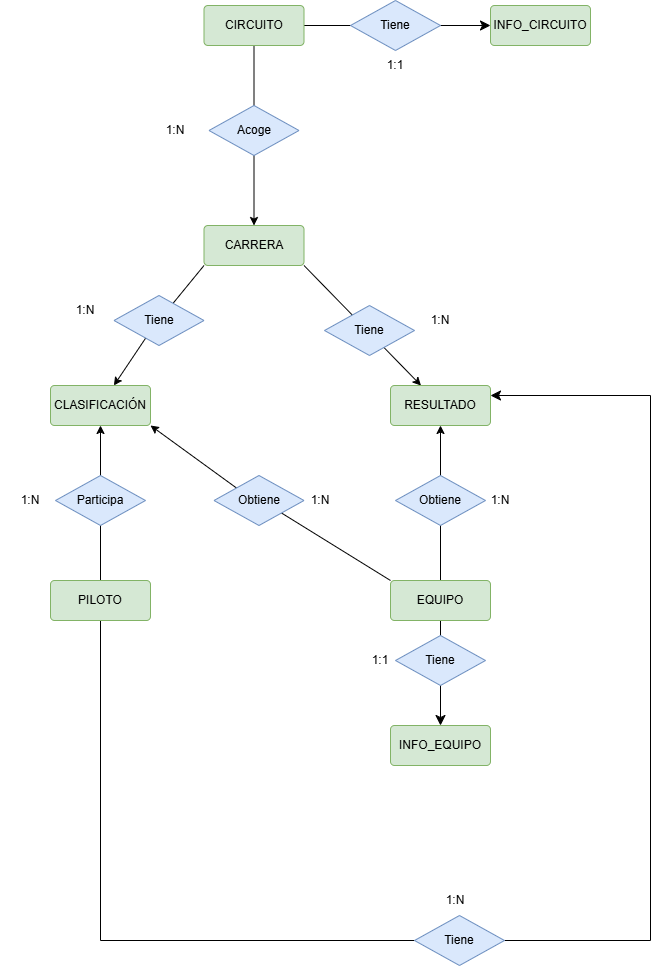

The diagram above was exported from draw.io. Its source (the exported page's mxGraphModel, read from the mxfile embedded in the PNG):
<mxGraphModel dx="935" dy="536" grid="1" gridSize="10" guides="1" tooltips="1" connect="1" arrows="1" fold="1" page="1" pageScale="1" pageWidth="827" pageHeight="1169" math="0" shadow="0">
  <root>
    <mxCell id="0" />
    <mxCell id="1" parent="0" />
    <mxCell id="ogCXCiyNnbmQ-8TSLpYv-82" edge="1" parent="1" source="ogCXCiyNnbmQ-8TSLpYv-42" style="edgeStyle=orthogonalEdgeStyle;rounded=0;orthogonalLoop=1;jettySize=auto;html=1;exitX=0.5;exitY=0;exitDx=0;exitDy=0;entryX=0.5;entryY=1;entryDx=0;entryDy=0;" target="ogCXCiyNnbmQ-8TSLpYv-52">
      <mxGeometry relative="1" as="geometry" />
    </mxCell>
    <mxCell id="Fsiw_BPbcwKc1R88cxFX-15" edge="1" parent="1" source="ogCXCiyNnbmQ-8TSLpYv-42" style="edgeStyle=orthogonalEdgeStyle;rounded=0;orthogonalLoop=1;jettySize=auto;html=1;exitX=0.5;exitY=1;exitDx=0;exitDy=0;entryX=0;entryY=0.5;entryDx=0;entryDy=0;fontSize=12;startSize=8;endSize=8;endArrow=none;endFill=0;" target="ogCXCiyNnbmQ-8TSLpYv-94">
      <mxGeometry relative="1" as="geometry" />
    </mxCell>
    <mxCell id="ogCXCiyNnbmQ-8TSLpYv-42" parent="1" style="rounded=1;arcSize=10;whiteSpace=wrap;html=1;align=center;fillColor=#d5e8d4;strokeColor=#82b366;" value="PILOTO" vertex="1">
      <mxGeometry height="40" width="100" x="140" y="585" as="geometry" />
    </mxCell>
    <mxCell id="ogCXCiyNnbmQ-8TSLpYv-84" edge="1" parent="1" source="ogCXCiyNnbmQ-8TSLpYv-45" style="edgeStyle=orthogonalEdgeStyle;rounded=0;orthogonalLoop=1;jettySize=auto;html=1;exitX=0.5;exitY=0;exitDx=0;exitDy=0;entryX=0.5;entryY=1;entryDx=0;entryDy=0;" target="ogCXCiyNnbmQ-8TSLpYv-50">
      <mxGeometry relative="1" as="geometry" />
    </mxCell>
    <mxCell id="ogCXCiyNnbmQ-8TSLpYv-92" edge="1" parent="1" source="ogCXCiyNnbmQ-8TSLpYv-87" style="rounded=0;orthogonalLoop=1;jettySize=auto;html=1;exitX=0;exitY=0;exitDx=0;exitDy=0;entryX=1;entryY=1;entryDx=0;entryDy=0;" target="ogCXCiyNnbmQ-8TSLpYv-52">
      <mxGeometry relative="1" as="geometry" />
    </mxCell>
    <mxCell id="Fsiw_BPbcwKc1R88cxFX-13" edge="1" parent="1" source="ogCXCiyNnbmQ-8TSLpYv-45" style="edgeStyle=none;curved=1;rounded=0;orthogonalLoop=1;jettySize=auto;html=1;exitX=0.5;exitY=1;exitDx=0;exitDy=0;entryX=0.5;entryY=0;entryDx=0;entryDy=0;fontSize=12;startSize=8;endSize=8;" target="Fsiw_BPbcwKc1R88cxFX-12">
      <mxGeometry relative="1" as="geometry" />
    </mxCell>
    <mxCell id="ogCXCiyNnbmQ-8TSLpYv-45" parent="1" style="rounded=1;arcSize=10;whiteSpace=wrap;html=1;align=center;fillColor=#d5e8d4;strokeColor=#82b366;" value="EQUIPO" vertex="1">
      <mxGeometry height="40" width="100" x="480" y="585" as="geometry" />
    </mxCell>
    <mxCell id="ogCXCiyNnbmQ-8TSLpYv-70" edge="1" parent="1" source="ogCXCiyNnbmQ-8TSLpYv-47" style="edgeStyle=orthogonalEdgeStyle;rounded=0;orthogonalLoop=1;jettySize=auto;html=1;exitX=0.5;exitY=1;exitDx=0;exitDy=0;entryX=0.5;entryY=0;entryDx=0;entryDy=0;" target="ogCXCiyNnbmQ-8TSLpYv-49">
      <mxGeometry relative="1" as="geometry" />
    </mxCell>
    <mxCell id="Fsiw_BPbcwKc1R88cxFX-3" edge="1" parent="1" source="ogCXCiyNnbmQ-8TSLpYv-47" style="edgeStyle=none;curved=1;rounded=0;orthogonalLoop=1;jettySize=auto;html=1;exitX=1;exitY=0.5;exitDx=0;exitDy=0;fontSize=12;startSize=8;endSize=8;" target="Fsiw_BPbcwKc1R88cxFX-1">
      <mxGeometry relative="1" as="geometry" />
    </mxCell>
    <mxCell id="ogCXCiyNnbmQ-8TSLpYv-47" parent="1" style="rounded=1;arcSize=10;whiteSpace=wrap;html=1;align=center;fillColor=#d5e8d4;strokeColor=#82b366;" value="CIRCUITO" vertex="1">
      <mxGeometry height="40" width="100" x="293.5" y="10" as="geometry" />
    </mxCell>
    <mxCell id="ogCXCiyNnbmQ-8TSLpYv-76" edge="1" parent="1" source="ogCXCiyNnbmQ-8TSLpYv-75" style="rounded=0;orthogonalLoop=1;jettySize=auto;html=1;exitX=0.361;exitY=0.827;exitDx=0;exitDy=0;exitPerimeter=0;" target="ogCXCiyNnbmQ-8TSLpYv-52">
      <mxGeometry relative="1" as="geometry" />
    </mxCell>
    <mxCell id="ogCXCiyNnbmQ-8TSLpYv-80" edge="1" parent="1" source="ogCXCiyNnbmQ-8TSLpYv-49" style="rounded=0;orthogonalLoop=1;jettySize=auto;html=1;exitX=1;exitY=1;exitDx=0;exitDy=0;" target="ogCXCiyNnbmQ-8TSLpYv-50">
      <mxGeometry relative="1" as="geometry" />
    </mxCell>
    <mxCell id="ogCXCiyNnbmQ-8TSLpYv-49" parent="1" style="rounded=1;arcSize=10;whiteSpace=wrap;html=1;align=center;fillColor=#d5e8d4;strokeColor=#82b366;" value="CARRERA" vertex="1">
      <mxGeometry height="40" width="100" x="293.5" y="230" as="geometry" />
    </mxCell>
    <mxCell id="ogCXCiyNnbmQ-8TSLpYv-50" parent="1" style="rounded=1;arcSize=10;whiteSpace=wrap;html=1;align=center;fillColor=#d5e8d4;strokeColor=#82b366;" value="RESULTADO" vertex="1">
      <mxGeometry height="40" width="100" x="480" y="390" as="geometry" />
    </mxCell>
    <mxCell id="ogCXCiyNnbmQ-8TSLpYv-52" parent="1" style="rounded=1;arcSize=10;whiteSpace=wrap;html=1;align=center;fillColor=#d5e8d4;strokeColor=#82b366;" value="CLASIFICACIÓN" vertex="1">
      <mxGeometry height="40" width="100" x="140" y="390" as="geometry" />
    </mxCell>
    <mxCell id="ogCXCiyNnbmQ-8TSLpYv-71" parent="1" style="text;html=1;whiteSpace=wrap;strokeColor=none;fillColor=none;align=center;verticalAlign=middle;rounded=0;" value="1:N" vertex="1">
      <mxGeometry height="30" width="60" x="235" y="120" as="geometry" />
    </mxCell>
    <mxCell id="ogCXCiyNnbmQ-8TSLpYv-74" parent="1" style="shape=rhombus;perimeter=rhombusPerimeter;whiteSpace=wrap;html=1;align=center;fillColor=#dae8fc;strokeColor=#6c8ebf;" value="Participa" vertex="1">
      <mxGeometry height="50" width="90" x="145" y="480" as="geometry" />
    </mxCell>
    <mxCell id="ogCXCiyNnbmQ-8TSLpYv-77" edge="1" parent="1" source="ogCXCiyNnbmQ-8TSLpYv-49" style="rounded=0;orthogonalLoop=1;jettySize=auto;html=1;exitX=0;exitY=1;exitDx=0;exitDy=0;endArrow=none;endFill=0;" target="ogCXCiyNnbmQ-8TSLpYv-75" value="">
      <mxGeometry relative="1" as="geometry">
        <mxPoint x="294" y="270" as="sourcePoint" />
        <mxPoint x="205" y="390" as="targetPoint" />
      </mxGeometry>
    </mxCell>
    <mxCell id="ogCXCiyNnbmQ-8TSLpYv-75" parent="1" style="shape=rhombus;perimeter=rhombusPerimeter;whiteSpace=wrap;html=1;align=center;fillColor=#dae8fc;strokeColor=#6c8ebf;" value="Tiene" vertex="1">
      <mxGeometry height="50" width="90" x="203.5" y="300" as="geometry" />
    </mxCell>
    <mxCell id="ogCXCiyNnbmQ-8TSLpYv-78" parent="1" style="text;html=1;whiteSpace=wrap;strokeColor=none;fillColor=none;align=center;verticalAlign=middle;rounded=0;" value="1:N" vertex="1">
      <mxGeometry height="30" width="60" x="145" y="300" as="geometry" />
    </mxCell>
    <mxCell id="ogCXCiyNnbmQ-8TSLpYv-79" parent="1" style="shape=rhombus;perimeter=rhombusPerimeter;whiteSpace=wrap;html=1;align=center;fillColor=#dae8fc;strokeColor=#6c8ebf;" value="Tiene" vertex="1">
      <mxGeometry height="50" width="90" x="414" y="310" as="geometry" />
    </mxCell>
    <mxCell id="ogCXCiyNnbmQ-8TSLpYv-81" parent="1" style="text;html=1;whiteSpace=wrap;strokeColor=none;fillColor=none;align=center;verticalAlign=middle;rounded=0;" value="1:N" vertex="1">
      <mxGeometry height="30" width="60" x="500" y="310" as="geometry" />
    </mxCell>
    <mxCell id="ogCXCiyNnbmQ-8TSLpYv-83" parent="1" style="shape=rhombus;perimeter=rhombusPerimeter;whiteSpace=wrap;html=1;align=center;fillColor=#dae8fc;strokeColor=#6c8ebf;" value="Obtiene" vertex="1">
      <mxGeometry height="50" width="90" x="485" y="480" as="geometry" />
    </mxCell>
    <mxCell id="ogCXCiyNnbmQ-8TSLpYv-85" parent="1" style="text;html=1;whiteSpace=wrap;strokeColor=none;fillColor=none;align=center;verticalAlign=middle;rounded=0;" value="1:N" vertex="1">
      <mxGeometry height="30" width="60" x="560" y="490" as="geometry" />
    </mxCell>
    <mxCell id="ogCXCiyNnbmQ-8TSLpYv-86" parent="1" style="text;html=1;whiteSpace=wrap;strokeColor=none;fillColor=none;align=center;verticalAlign=middle;rounded=0;" value="1:N" vertex="1">
      <mxGeometry height="30" width="60" x="90" y="490" as="geometry" />
    </mxCell>
    <mxCell id="ogCXCiyNnbmQ-8TSLpYv-93" edge="1" parent="1" source="ogCXCiyNnbmQ-8TSLpYv-45" style="rounded=0;orthogonalLoop=1;jettySize=auto;html=1;exitX=0;exitY=0;exitDx=0;exitDy=0;entryX=1;entryY=1;entryDx=0;entryDy=0;endArrow=none;endFill=0;" target="ogCXCiyNnbmQ-8TSLpYv-87" value="">
      <mxGeometry relative="1" as="geometry">
        <mxPoint x="480" y="585" as="sourcePoint" />
        <mxPoint x="240" y="430" as="targetPoint" />
      </mxGeometry>
    </mxCell>
    <mxCell id="ogCXCiyNnbmQ-8TSLpYv-87" parent="1" style="shape=rhombus;perimeter=rhombusPerimeter;whiteSpace=wrap;html=1;align=center;fillColor=#dae8fc;strokeColor=#6c8ebf;" value="Obtiene" vertex="1">
      <mxGeometry height="50" width="90" x="303.5" y="480" as="geometry" />
    </mxCell>
    <mxCell id="Fsiw_BPbcwKc1R88cxFX-16" edge="1" parent="1" source="ogCXCiyNnbmQ-8TSLpYv-94" style="edgeStyle=orthogonalEdgeStyle;rounded=0;orthogonalLoop=1;jettySize=auto;html=1;exitX=1;exitY=0.5;exitDx=0;exitDy=0;fontSize=12;startSize=8;endSize=8;entryX=1;entryY=0.25;entryDx=0;entryDy=0;" target="ogCXCiyNnbmQ-8TSLpYv-50">
      <mxGeometry relative="1" as="geometry">
        <Array as="points">
          <mxPoint x="740" y="945" />
          <mxPoint x="740" y="400" />
        </Array>
        <mxPoint x="680" y="650" as="targetPoint" />
      </mxGeometry>
    </mxCell>
    <mxCell id="ogCXCiyNnbmQ-8TSLpYv-94" parent="1" style="shape=rhombus;perimeter=rhombusPerimeter;whiteSpace=wrap;html=1;align=center;fillColor=#dae8fc;strokeColor=#6c8ebf;" value="Tiene" vertex="1">
      <mxGeometry height="50" width="90" x="504" y="920" as="geometry" />
    </mxCell>
    <mxCell id="ogCXCiyNnbmQ-8TSLpYv-97" parent="1" style="text;html=1;whiteSpace=wrap;strokeColor=none;fillColor=none;align=center;verticalAlign=middle;rounded=0;" value="1:1" vertex="1">
      <mxGeometry height="30" width="60" x="440" y="650" as="geometry" />
    </mxCell>
    <mxCell id="ogCXCiyNnbmQ-8TSLpYv-98" parent="1" style="text;html=1;whiteSpace=wrap;strokeColor=none;fillColor=none;align=center;verticalAlign=middle;rounded=0;" value="1:N" vertex="1">
      <mxGeometry height="30" width="60" x="380" y="490" as="geometry" />
    </mxCell>
    <mxCell id="ogCXCiyNnbmQ-8TSLpYv-99" parent="1" style="shape=rhombus;perimeter=rhombusPerimeter;whiteSpace=wrap;html=1;align=center;fillColor=#dae8fc;strokeColor=#6c8ebf;" value="Acoge" vertex="1">
      <mxGeometry height="50" width="90" x="298.5" y="110" as="geometry" />
    </mxCell>
    <mxCell id="Fsiw_BPbcwKc1R88cxFX-1" parent="1" style="rounded=1;arcSize=10;whiteSpace=wrap;html=1;align=center;fillColor=#d5e8d4;strokeColor=#82b366;" value="INFO_CIRCUITO" vertex="1">
      <mxGeometry height="40" width="100" x="580" y="10" as="geometry" />
    </mxCell>
    <mxCell id="Fsiw_BPbcwKc1R88cxFX-2" parent="1" style="shape=rhombus;perimeter=rhombusPerimeter;whiteSpace=wrap;html=1;align=center;fillColor=#dae8fc;strokeColor=#6c8ebf;" value="Tiene" vertex="1">
      <mxGeometry height="50" width="90" x="440" y="5" as="geometry" />
    </mxCell>
    <mxCell id="Fsiw_BPbcwKc1R88cxFX-5" parent="1" style="text;html=1;whiteSpace=wrap;strokeColor=none;fillColor=none;align=center;verticalAlign=middle;rounded=0;" value="1:1" vertex="1">
      <mxGeometry height="30" width="60" x="455" y="55" as="geometry" />
    </mxCell>
    <mxCell id="Fsiw_BPbcwKc1R88cxFX-11" parent="1" style="shape=rhombus;perimeter=rhombusPerimeter;whiteSpace=wrap;html=1;align=center;fillColor=#dae8fc;strokeColor=#6c8ebf;" value="Tiene" vertex="1">
      <mxGeometry height="50" width="90" x="485" y="640" as="geometry" />
    </mxCell>
    <mxCell id="Fsiw_BPbcwKc1R88cxFX-12" parent="1" style="rounded=1;arcSize=10;whiteSpace=wrap;html=1;align=center;fillColor=#d5e8d4;strokeColor=#82b366;" value="INFO_EQUIPO" vertex="1">
      <mxGeometry height="40" width="100" x="480" y="730" as="geometry" />
    </mxCell>
    <mxCell id="Fsiw_BPbcwKc1R88cxFX-18" parent="1" style="text;html=1;whiteSpace=wrap;strokeColor=none;fillColor=none;align=center;verticalAlign=middle;rounded=0;" value="1:N" vertex="1">
      <mxGeometry height="30" width="60" x="515" y="890" as="geometry" />
    </mxCell>
  </root>
</mxGraphModel>